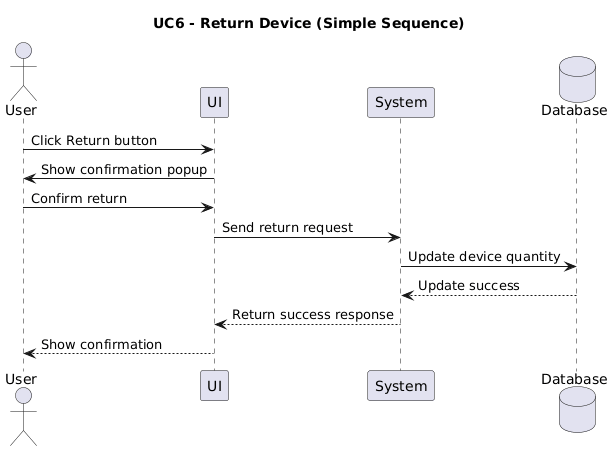

The diagram above was rendered by PlantUML. Its source (embedded in the PNG):
@startuml
title UC6 - Return Device (Simple Sequence)

actor User
participant UI
participant System
database Database

User -> UI : Click Return button
UI -> User : Show confirmation popup
User -> UI : Confirm return
UI -> System : Send return request
System -> Database : Update device quantity
Database --> System : Update success
System --> UI : Return success response
UI --> User : Show confirmation
@enduml